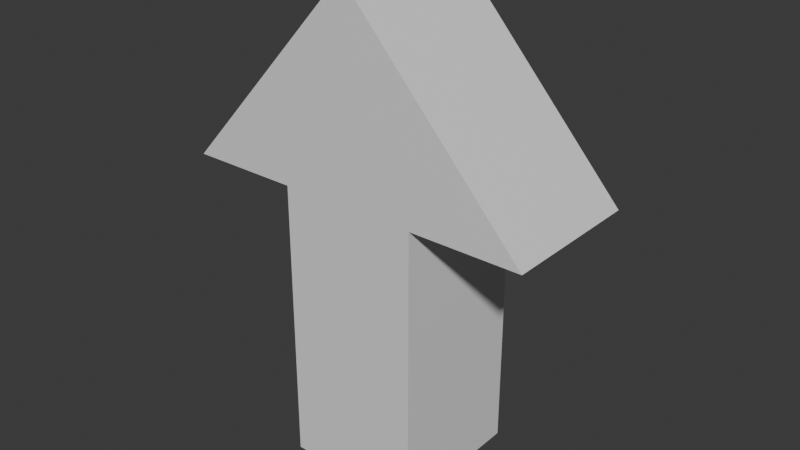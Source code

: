 # Source: Arrow.blend  (saved by Blender 4.1.23; exported with 4.5.12 LTS)
import bpy
from mathutils import Matrix  # noqa: F401  (used for matrix-valued properties, if any)

bpy.ops.wm.read_factory_settings(use_empty=True)
scene = bpy.context.scene
scene.name = 'Scene'

# ---- materials (node trees are filled in below, after node groups)
mat_material = bpy.data.materials.new('Material')
mat_material.alpha_threshold = 0.0
mat_material.use_transparent_shadow = False
mat_material.roughness = 0.5
mat_material.line_color = (0.0, 0.0, 0.0, 1.0)

# ---- material node trees
mat_material.use_nodes = True; mat_material.node_tree.nodes.clear()
_N = mat_material.node_tree.nodes; _L = mat_material.node_tree.links
n0 = _N.new('ShaderNodeOutputMaterial'); n0.name = 'Material Output'; n0.location = (300, 300)
n1 = _N.new('ShaderNodeBsdfPrincipled'); n1.name = 'Principled BSDF'; n1.location = (10, 300)
n1.inputs[3].default_value = 1.45
_L.new(n1.outputs[0], n0.inputs[0])
n0.is_active_output = True

# ---- world
world_world = bpy.data.worlds.new('World'); scene.world = world_world
world_world.use_nodes = True; world_world.node_tree.nodes.clear()
_N = world_world.node_tree.nodes; _L = world_world.node_tree.links
n0 = _N.new('ShaderNodeOutputWorld'); n0.name = 'World Output'; n0.location = (300, 300)
n1 = _N.new('ShaderNodeBackground'); n1.name = 'Background'; n1.location = (10, 300)
n1.inputs[0].default_value = (0.05088, 0.05088, 0.05088, 1.0)
_L.new(n1.outputs[0], n0.inputs[0])
n0.is_active_output = True
world_world.color = (0.05088, 0.05088, 0.05088)
world_world.use_sun_shadow = False
world_world.sun_shadow_jitter_overblur = 0.0

# ---- meshes
me_cube = bpy.data.meshes.new('Cube')
me_cube.from_pydata([(-0.5, 1.0, 1.0), (-0.5, 1.0, -1.0), (-0.5, -1.0, 1.0), (-0.5, -1.0, -1.0), (0.5, 1.0, -1.0), (0.5, -1.0, 1.0), (0.5, -1.0, -1.0), (0.5, 1.0, 1.0), (-0.5, 0.0, -1.0), (-0.5, 0.0, 1.0), (0.5, 0.0, -1.0), (0.5, 0.0, 1.0), (0.5, -2.6, 1.0), (-0.5, -2.6, 1.0), (-0.5, 0.0, 2.38), (-0.5, 2.6, 1.0), (0.5, 2.6, 1.0), (0.5, 0.0, 2.38), (-2.732e-08, 1.0, -1.0), (-2.732e-08, -1.0, 1.0), (-2.732e-08, -1.0, -1.0), (-2.732e-08, 1.0, 1.0), (-2.732e-08, 0.0, -1.0), (2.484e-09, -2.6, 1.0), (-2.732e-08, 2.6, 1.0), (-2.732e-08, 0.0, 2.38)], [], [(19, 5, 12, 23), (20, 19, 2, 3), (8, 9, 0, 1), (18, 21, 7, 4), (22, 10, 6, 20), (10, 11, 5, 6), (4, 7, 11, 10), (18, 4, 10, 22), (3, 2, 9, 8), (11, 7, 16, 17), (25, 14, 13, 23), (24, 15, 14, 25), (9, 2, 13, 14), (5, 11, 17, 12), (21, 0, 15, 24), (0, 9, 14, 15), (7, 21, 24, 16), (16, 24, 25, 17), (17, 25, 23, 12), (1, 18, 22, 8), (8, 22, 20, 3), (1, 0, 21, 18), (6, 5, 19, 20), (2, 19, 23, 13)])
_uv = me_cube.uv_layers.new(name='UVMap')
_uv.uv.foreach_set('vector', [0.625, 0.9375, 0.625, 0.875, 0.625, 0.875, 0.625, 0.9375, 0.375, 0.9375, 0.625, 0.9375, 0.625, 1.0, 0.375, 1.0, 0.375, 0.125, 0.625, 0.125, 0.625, 0.25, 0.375, 0.25, 0.375, 0.3125, 0.625, 0.3125, 0.625, 0.375, 0.375, 0.375, 0.1875, 0.625, 0.25, 0.625, 0.25, 0.75, 0.1875, 0.75, 0.25, 0.625, 0.6875, 0.6875, 0.625, 0.875, 0.25, 0.75, 0.25, 0.5, 0.75, 0.5, 0.6875, 0.6875, 0.25, 0.625, 0.1875, 0.5, 0.25, 0.5, 0.25, 0.625, 0.1875, 0.625, 0.375, 0.0, 0.625, 0.0, 0.625, 0.125, 0.375, 0.125, 0.6875, 0.6875, 0.75, 0.5, 0.75, 0.5, 0.6875, 0.6875, 0.8125, 0.625, 0.875, 0.625, 0.875, 0.75, 0.8125, 0.75, 0.8125, 0.5, 0.875, 0.5, 0.875, 0.625, 0.8125, 0.625, 0.625, 0.125, 0.625, 0.0, 0.625, 0.0, 0.625, 0.125, 0.625, 0.875, 0.6875, 0.6875, 0.6875, 0.6875, 0.625, 0.875, 0.625, 0.3125, 0.625, 0.25, 0.625, 0.25, 0.625, 0.3125, 0.625, 0.25, 0.625, 0.125, 0.625, 0.125, 0.625, 0.25, 0.625, 0.375, 0.625, 0.3125, 0.625, 0.3125, 0.625, 0.375, 0.75, 0.5, 0.8125, 0.5, 0.8125, 0.625, 0.75, 0.625, 0.75, 0.625, 0.8125, 0.625, 0.8125, 0.75, 0.75, 0.75, 0.125, 0.5, 0.1875, 0.5, 0.1875, 0.625, 0.125, 0.625, 0.125, 0.625, 0.1875, 0.625, 0.1875, 0.75, 0.125, 0.75, 0.375, 0.25, 0.625, 0.25, 0.625, 0.3125, 0.375, 0.3125, 0.375, 0.875, 0.625, 0.875, 0.625, 0.9375, 0.375, 0.9375, 0.625, 1.0, 0.625, 0.9375, 0.625, 0.9375, 0.625, 1.0])
me_cube.materials.append(mat_material)
me_cube.use_mirror_vertex_groups = False
me_cube.update()

# ---- objects
ob_cube = bpy.data.objects.new('Cube', me_cube)

# ---- transforms, parenting, visibility, modifiers, constraints
ob_cube.location = (-0.5, -2.484e-09, -5.96e-08)
ob_cube.rotation_euler = (0.0, -0.0, 1.571)
ob_cube.scale = (1.0, 0.48, 1.0)
ob_cube.lock_rotations_4d = False
ob_cube.empty_display_type = 'ARROWS'
ob_cube.lineart.crease_threshold = 0.0

# ---- collection membership
scene.collection.objects.link(ob_cube)

# ---- scene / render settings (as saved in the file)
scene.frame_start = 1; scene.frame_end = 250; scene.frame_set(1)
scene.render.engine = 'BLENDER_EEVEE_NEXT'
scene.cycles.sampling_pattern = 'TABULATED_SOBOL'
scene.eevee.ray_tracing_options.trace_max_roughness = 0.0
bpy.context.view_layer.update()

# ---- added for rendering (the .blend has no active camera and no usable light): camera, sun
cam_auto = bpy.data.cameras.new('AutoCamera')
cam_auto.lens = 50.0
cam_auto.sensor_width = 36.0
cam_auto.clip_end = 1000.0
ob_auto_camera = bpy.data.objects.new('AutoCamera', cam_auto)
scene.collection.objects.link(ob_auto_camera)
ob_auto_camera.location = (3.49598, -4.79517, 3.88672)
ob_auto_camera.rotation_euler = (1.09748, -7.21219e-08, 0.694738)
scene.camera = ob_auto_camera
light_auto_sun = bpy.data.lights.new('AutoSun', 'SUN')
light_auto_sun.energy = 3.0
light_auto_sun.angle = 0.0523599
ob_auto_sun = bpy.data.objects.new('AutoSun', light_auto_sun)
scene.collection.objects.link(ob_auto_sun)
ob_auto_sun.rotation_euler = (0.872665, 0.174533, 0.523599)
bpy.context.view_layer.update()

